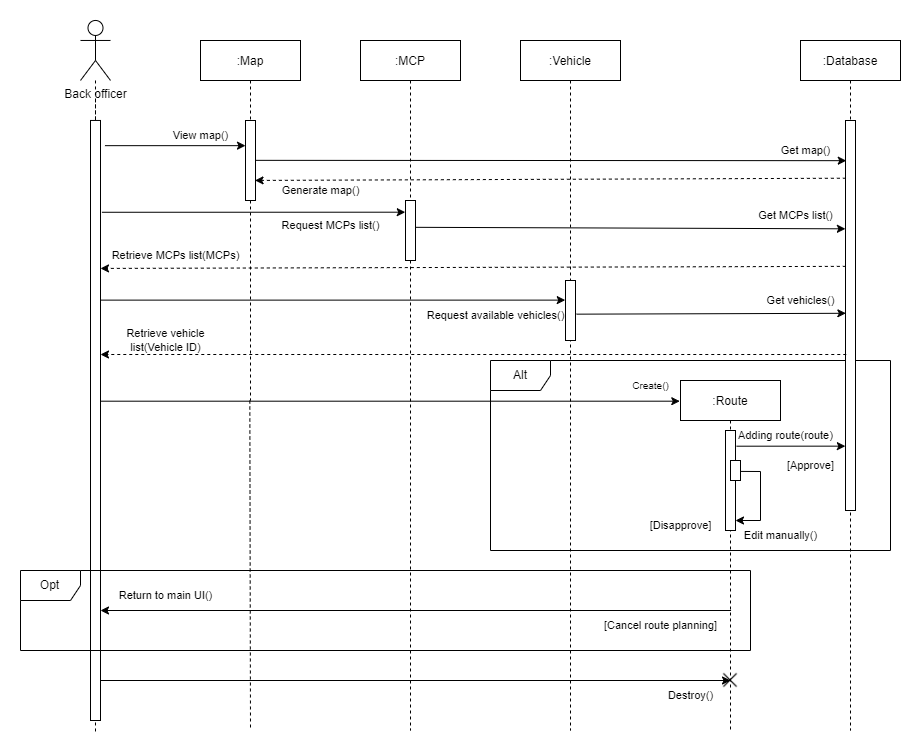

The diagram above was exported from draw.io. Its source (the exported page's mxGraphModel, read from the mxfile embedded in the PNG):
<mxGraphModel dx="2071" dy="644" grid="1" gridSize="10" guides="1" tooltips="1" connect="1" arrows="1" fold="1" page="1" pageScale="1" pageWidth="850" pageHeight="1100" math="0" shadow="0">
  <root>
    <mxCell id="0" />
    <mxCell id="1" parent="0" />
    <mxCell id="PVpbV34L1g9epFbXZTvK-5" value="" style="edgeStyle=orthogonalEdgeStyle;rounded=0;orthogonalLoop=1;jettySize=auto;html=1;dashed=1;endArrow=none;endFill=0;" parent="1" source="PVpbV34L1g9epFbXZTvK-1" edge="1">
      <mxGeometry relative="1" as="geometry">
        <mxPoint x="55" y="731.5384615384615" as="targetPoint" />
        <mxPoint x="55" y="79.96" as="sourcePoint" />
      </mxGeometry>
    </mxCell>
    <mxCell id="MTdvu23XdHsHW3Yns800-18" value="Alt" style="shape=umlFrame;whiteSpace=wrap;html=1;" parent="1" vertex="1">
      <mxGeometry x="450" y="360" width="400" height="190" as="geometry" />
    </mxCell>
    <mxCell id="PVpbV34L1g9epFbXZTvK-2" style="edgeStyle=orthogonalEdgeStyle;rounded=0;orthogonalLoop=1;jettySize=auto;html=1;dashed=1;endArrow=none;endFill=0;startArrow=none;" parent="1" source="PVpbV34L1g9epFbXZTvK-4" edge="1">
      <mxGeometry relative="1" as="geometry">
        <mxPoint x="55" y="399.96" as="targetPoint" />
      </mxGeometry>
    </mxCell>
    <mxCell id="PVpbV34L1g9epFbXZTvK-1" value="Back officer" style="shape=umlActor;verticalLabelPosition=bottom;verticalAlign=top;html=1;outlineConnect=0;" parent="1" vertex="1">
      <mxGeometry x="40" y="19.96" width="30" height="60" as="geometry" />
    </mxCell>
    <mxCell id="PVpbV34L1g9epFbXZTvK-40" style="edgeStyle=orthogonalEdgeStyle;rounded=0;orthogonalLoop=1;jettySize=auto;html=1;dashed=1;fontSize=10;endArrow=none;endFill=0;" parent="1" source="PVpbV34L1g9epFbXZTvK-4" edge="1">
      <mxGeometry relative="1" as="geometry">
        <mxPoint x="55" y="520" as="targetPoint" />
        <Array as="points">
          <mxPoint x="55" y="640" />
          <mxPoint x="55" y="640" />
        </Array>
      </mxGeometry>
    </mxCell>
    <mxCell id="PVpbV34L1g9epFbXZTvK-4" value="" style="points=[];perimeter=orthogonalPerimeter;rounded=0;shadow=0;strokeWidth=1;" parent="1" vertex="1">
      <mxGeometry x="50" y="119.96" width="10" height="600.04" as="geometry" />
    </mxCell>
    <mxCell id="PVpbV34L1g9epFbXZTvK-6" value=":MCP" style="shape=umlLifeline;perimeter=lifelinePerimeter;container=1;collapsible=0;recursiveResize=0;rounded=0;shadow=0;strokeWidth=1;" parent="1" vertex="1">
      <mxGeometry x="320" y="40" width="100" height="690" as="geometry" />
    </mxCell>
    <mxCell id="PVpbV34L1g9epFbXZTvK-7" value="" style="points=[];perimeter=orthogonalPerimeter;rounded=0;shadow=0;strokeWidth=1;" parent="PVpbV34L1g9epFbXZTvK-6" vertex="1">
      <mxGeometry x="45" y="160" width="10" height="60" as="geometry" />
    </mxCell>
    <mxCell id="PVpbV34L1g9epFbXZTvK-44" style="edgeStyle=orthogonalEdgeStyle;rounded=0;orthogonalLoop=1;jettySize=auto;html=1;dashed=1;fontSize=10;endArrow=none;endFill=0;" parent="1" source="PVpbV34L1g9epFbXZTvK-8" edge="1">
      <mxGeometry relative="1" as="geometry">
        <mxPoint x="210" y="730" as="targetPoint" />
      </mxGeometry>
    </mxCell>
    <mxCell id="PVpbV34L1g9epFbXZTvK-8" value=":Map" style="shape=umlLifeline;perimeter=lifelinePerimeter;container=1;collapsible=0;recursiveResize=0;rounded=0;shadow=0;strokeWidth=1;" parent="1" vertex="1">
      <mxGeometry x="160" y="40" width="100" height="360" as="geometry" />
    </mxCell>
    <mxCell id="PVpbV34L1g9epFbXZTvK-9" value="" style="points=[];perimeter=orthogonalPerimeter;rounded=0;shadow=0;strokeWidth=1;" parent="PVpbV34L1g9epFbXZTvK-8" vertex="1">
      <mxGeometry x="45" y="80" width="10" height="80" as="geometry" />
    </mxCell>
    <mxCell id="PVpbV34L1g9epFbXZTvK-10" value=":Vehicle" style="shape=umlLifeline;perimeter=lifelinePerimeter;container=1;collapsible=0;recursiveResize=0;rounded=0;shadow=0;strokeWidth=1;" parent="1" vertex="1">
      <mxGeometry x="480" y="40" width="100" height="690" as="geometry" />
    </mxCell>
    <mxCell id="PVpbV34L1g9epFbXZTvK-11" value="" style="points=[];perimeter=orthogonalPerimeter;rounded=0;shadow=0;strokeWidth=1;" parent="PVpbV34L1g9epFbXZTvK-10" vertex="1">
      <mxGeometry x="45" y="240" width="10" height="60" as="geometry" />
    </mxCell>
    <mxCell id="PVpbV34L1g9epFbXZTvK-14" value=":Database" style="shape=umlLifeline;perimeter=lifelinePerimeter;container=1;collapsible=0;recursiveResize=0;rounded=0;shadow=0;strokeWidth=1;" parent="1" vertex="1">
      <mxGeometry x="760" y="40" width="100" height="690" as="geometry" />
    </mxCell>
    <mxCell id="PVpbV34L1g9epFbXZTvK-15" value="" style="points=[];perimeter=orthogonalPerimeter;rounded=0;shadow=0;strokeWidth=1;" parent="PVpbV34L1g9epFbXZTvK-14" vertex="1">
      <mxGeometry x="45" y="80" width="10" height="390" as="geometry" />
    </mxCell>
    <mxCell id="PVpbV34L1g9epFbXZTvK-37" value="Get vehicles()" style="text;html=1;align=center;verticalAlign=middle;resizable=0;points=[];autosize=1;strokeColor=none;fillColor=none;fontSize=11;" parent="PVpbV34L1g9epFbXZTvK-14" vertex="1">
      <mxGeometry x="-45" y="244.98000000000002" width="90" height="30" as="geometry" />
    </mxCell>
    <mxCell id="PVpbV34L1g9epFbXZTvK-30" value="&lt;font style=&quot;font-size: 11px;&quot;&gt;Get MCPs list()&lt;/font&gt;" style="text;html=1;align=center;verticalAlign=middle;resizable=0;points=[];autosize=1;strokeColor=none;fillColor=none;fontSize=11;" parent="PVpbV34L1g9epFbXZTvK-14" vertex="1">
      <mxGeometry x="-55" y="160" width="100" height="30" as="geometry" />
    </mxCell>
    <mxCell id="PVpbV34L1g9epFbXZTvK-53" value="Adding route(route)" style="text;html=1;align=center;verticalAlign=middle;resizable=0;points=[];autosize=1;strokeColor=none;fillColor=none;fontSize=11;" parent="PVpbV34L1g9epFbXZTvK-14" vertex="1">
      <mxGeometry x="-75" y="380" width="120" height="30" as="geometry" />
    </mxCell>
    <mxCell id="MTdvu23XdHsHW3Yns800-9" value="[Approve]" style="text;html=1;align=center;verticalAlign=middle;resizable=0;points=[];autosize=1;strokeColor=none;fillColor=none;fontSize=11;" parent="PVpbV34L1g9epFbXZTvK-14" vertex="1">
      <mxGeometry x="-25" y="410" width="70" height="30" as="geometry" />
    </mxCell>
    <mxCell id="PVpbV34L1g9epFbXZTvK-16" value=":Route" style="shape=umlLifeline;perimeter=lifelinePerimeter;container=1;collapsible=0;recursiveResize=0;rounded=0;shadow=0;strokeWidth=1;" parent="1" vertex="1">
      <mxGeometry x="640" y="380" width="100" height="350" as="geometry" />
    </mxCell>
    <mxCell id="PVpbV34L1g9epFbXZTvK-47" value="" style="points=[];perimeter=orthogonalPerimeter;rounded=0;shadow=0;strokeWidth=1;" parent="PVpbV34L1g9epFbXZTvK-16" vertex="1">
      <mxGeometry x="45" y="50" width="10" height="100" as="geometry" />
    </mxCell>
    <mxCell id="PVpbV34L1g9epFbXZTvK-50" value="" style="shape=image;html=1;verticalAlign=top;verticalLabelPosition=bottom;labelBackgroundColor=#ffffff;imageAspect=0;aspect=fixed;image=https://cdn4.iconfinder.com/data/icons/basic-user-interface-2/512/User_Interface-02-128.png;fontSize=11;" parent="PVpbV34L1g9epFbXZTvK-16" vertex="1">
      <mxGeometry x="20" y="270" width="60" height="60" as="geometry" />
    </mxCell>
    <mxCell id="MTdvu23XdHsHW3Yns800-1" value="" style="points=[];perimeter=orthogonalPerimeter;rounded=0;shadow=0;strokeWidth=1;" parent="PVpbV34L1g9epFbXZTvK-16" vertex="1">
      <mxGeometry x="50" y="80" width="10" height="20" as="geometry" />
    </mxCell>
    <mxCell id="MTdvu23XdHsHW3Yns800-10" value="[Disapprove]" style="text;html=1;align=center;verticalAlign=middle;resizable=0;points=[];autosize=1;strokeColor=none;fillColor=none;fontSize=11;" parent="PVpbV34L1g9epFbXZTvK-16" vertex="1">
      <mxGeometry x="-45" y="130" width="90" height="30" as="geometry" />
    </mxCell>
    <mxCell id="PVpbV34L1g9epFbXZTvK-52" value="Destroy()" style="text;html=1;align=center;verticalAlign=middle;resizable=0;points=[];autosize=1;strokeColor=none;fillColor=none;fontSize=11;" parent="PVpbV34L1g9epFbXZTvK-16" vertex="1">
      <mxGeometry x="-25" y="300" width="70" height="30" as="geometry" />
    </mxCell>
    <mxCell id="PVpbV34L1g9epFbXZTvK-18" value="" style="endArrow=classic;html=1;rounded=0;exitX=1.446;exitY=0.042;exitDx=0;exitDy=0;exitPerimeter=0;" parent="1" source="PVpbV34L1g9epFbXZTvK-4" target="PVpbV34L1g9epFbXZTvK-9" edge="1">
      <mxGeometry width="50" height="50" relative="1" as="geometry">
        <mxPoint x="550" y="360" as="sourcePoint" />
        <mxPoint x="600" y="310" as="targetPoint" />
      </mxGeometry>
    </mxCell>
    <mxCell id="PVpbV34L1g9epFbXZTvK-19" value="View map()" style="text;html=1;align=center;verticalAlign=middle;resizable=0;points=[];autosize=1;strokeColor=none;fillColor=none;fontSize=11;" parent="1" vertex="1">
      <mxGeometry x="120" y="119.96" width="80" height="30" as="geometry" />
    </mxCell>
    <mxCell id="PVpbV34L1g9epFbXZTvK-20" value="" style="endArrow=classic;html=1;rounded=0;entryX=0.078;entryY=0.103;entryDx=0;entryDy=0;entryPerimeter=0;exitX=1.051;exitY=0.498;exitDx=0;exitDy=0;exitPerimeter=0;" parent="1" source="PVpbV34L1g9epFbXZTvK-9" target="PVpbV34L1g9epFbXZTvK-15" edge="1">
      <mxGeometry width="50" height="50" relative="1" as="geometry">
        <mxPoint x="220" y="160" as="sourcePoint" />
        <mxPoint x="540" y="260" as="targetPoint" />
      </mxGeometry>
    </mxCell>
    <mxCell id="PVpbV34L1g9epFbXZTvK-21" value="&lt;font style=&quot;font-size: 11px;&quot;&gt;Get map()&lt;/font&gt;" style="text;html=1;align=center;verticalAlign=middle;resizable=0;points=[];autosize=1;strokeColor=none;fillColor=none;fontSize=11;" parent="1" vertex="1">
      <mxGeometry x="730" y="135" width="70" height="30" as="geometry" />
    </mxCell>
    <mxCell id="PVpbV34L1g9epFbXZTvK-22" value="" style="endArrow=classic;html=1;rounded=0;dashed=1;entryX=0.954;entryY=0.749;entryDx=0;entryDy=0;entryPerimeter=0;exitX=0.037;exitY=0.148;exitDx=0;exitDy=0;exitPerimeter=0;" parent="1" source="PVpbV34L1g9epFbXZTvK-15" target="PVpbV34L1g9epFbXZTvK-9" edge="1">
      <mxGeometry width="50" height="50" relative="1" as="geometry">
        <mxPoint x="800" y="180" as="sourcePoint" />
        <mxPoint x="470" y="160" as="targetPoint" />
      </mxGeometry>
    </mxCell>
    <mxCell id="PVpbV34L1g9epFbXZTvK-23" value="&lt;font style=&quot;font-size: 11px;&quot;&gt;Generate map()&lt;/font&gt;" style="text;html=1;align=center;verticalAlign=middle;resizable=0;points=[];autosize=1;strokeColor=none;fillColor=none;fontSize=11;" parent="1" vertex="1">
      <mxGeometry x="230" y="175" width="100" height="30" as="geometry" />
    </mxCell>
    <mxCell id="PVpbV34L1g9epFbXZTvK-25" value="" style="endArrow=classic;html=1;rounded=0;entryX=-0.024;entryY=0.195;entryDx=0;entryDy=0;entryPerimeter=0;exitX=1.138;exitY=0.153;exitDx=0;exitDy=0;exitPerimeter=0;" parent="1" source="PVpbV34L1g9epFbXZTvK-4" target="PVpbV34L1g9epFbXZTvK-7" edge="1">
      <mxGeometry width="50" height="50" relative="1" as="geometry">
        <mxPoint x="60" y="210" as="sourcePoint" />
        <mxPoint x="440" y="220" as="targetPoint" />
      </mxGeometry>
    </mxCell>
    <mxCell id="PVpbV34L1g9epFbXZTvK-26" value="&lt;font style=&quot;font-size: 11px;&quot;&gt;Request MCPs list()&lt;/font&gt;" style="text;html=1;align=center;verticalAlign=middle;resizable=0;points=[];autosize=1;strokeColor=none;fillColor=none;fontSize=11;" parent="1" vertex="1">
      <mxGeometry x="230" y="210" width="120" height="30" as="geometry" />
    </mxCell>
    <mxCell id="PVpbV34L1g9epFbXZTvK-27" value="" style="endArrow=classic;html=1;rounded=0;exitX=0.968;exitY=0.447;exitDx=0;exitDy=0;exitPerimeter=0;entryX=0.999;entryY=0.944;entryDx=0;entryDy=0;entryPerimeter=0;" parent="1" source="PVpbV34L1g9epFbXZTvK-7" target="PVpbV34L1g9epFbXZTvK-30" edge="1">
      <mxGeometry width="50" height="50" relative="1" as="geometry">
        <mxPoint x="480" y="310" as="sourcePoint" />
        <mxPoint x="530" y="260" as="targetPoint" />
      </mxGeometry>
    </mxCell>
    <mxCell id="PVpbV34L1g9epFbXZTvK-28" value="" style="endArrow=classic;html=1;rounded=0;exitX=0.033;exitY=0.374;exitDx=0;exitDy=0;exitPerimeter=0;entryX=0;entryY=0.931;entryDx=0;entryDy=0;entryPerimeter=0;dashed=1;" parent="1" source="PVpbV34L1g9epFbXZTvK-15" target="PVpbV34L1g9epFbXZTvK-31" edge="1">
      <mxGeometry width="50" height="50" relative="1" as="geometry">
        <mxPoint x="380" y="310" as="sourcePoint" />
        <mxPoint x="430" y="260" as="targetPoint" />
      </mxGeometry>
    </mxCell>
    <mxCell id="PVpbV34L1g9epFbXZTvK-31" value="&lt;font style=&quot;font-size: 11px;&quot;&gt;Retrieve MCPs list(MCPs)&lt;/font&gt;" style="text;html=1;align=center;verticalAlign=middle;resizable=0;points=[];autosize=1;strokeColor=none;fillColor=none;fontSize=11;" parent="1" vertex="1">
      <mxGeometry x="60" y="240" width="150" height="30" as="geometry" />
    </mxCell>
    <mxCell id="PVpbV34L1g9epFbXZTvK-34" value="" style="endArrow=classic;html=1;rounded=0;entryX=-0.026;entryY=0.327;entryDx=0;entryDy=0;entryPerimeter=0;" parent="1" source="PVpbV34L1g9epFbXZTvK-4" target="PVpbV34L1g9epFbXZTvK-11" edge="1">
      <mxGeometry width="50" height="50" relative="1" as="geometry">
        <mxPoint x="460" y="330" as="sourcePoint" />
        <mxPoint x="510" y="280" as="targetPoint" />
      </mxGeometry>
    </mxCell>
    <mxCell id="PVpbV34L1g9epFbXZTvK-35" value="&lt;font style=&quot;font-size: 11px;&quot;&gt;Request available vehicles()&lt;/font&gt;" style="text;html=1;align=center;verticalAlign=middle;resizable=0;points=[];autosize=1;strokeColor=none;fillColor=none;fontSize=11;" parent="1" vertex="1">
      <mxGeometry x="375" y="300" width="160" height="30" as="geometry" />
    </mxCell>
    <mxCell id="PVpbV34L1g9epFbXZTvK-36" value="" style="endArrow=classic;html=1;rounded=0;fontSize=10;exitX=1.09;exitY=0.561;exitDx=0;exitDy=0;exitPerimeter=0;entryX=1.004;entryY=0.927;entryDx=0;entryDy=0;entryPerimeter=0;" parent="1" source="PVpbV34L1g9epFbXZTvK-11" target="PVpbV34L1g9epFbXZTvK-37" edge="1">
      <mxGeometry width="50" height="50" relative="1" as="geometry">
        <mxPoint x="480" y="240" as="sourcePoint" />
        <mxPoint x="530" y="190" as="targetPoint" />
      </mxGeometry>
    </mxCell>
    <mxCell id="PVpbV34L1g9epFbXZTvK-38" value="" style="endArrow=classic;html=1;rounded=0;fontSize=10;exitX=0.078;exitY=0.6;exitDx=0;exitDy=0;exitPerimeter=0;dashed=1;" parent="1" source="PVpbV34L1g9epFbXZTvK-15" target="PVpbV34L1g9epFbXZTvK-4" edge="1">
      <mxGeometry width="50" height="50" relative="1" as="geometry">
        <mxPoint x="380" y="300" as="sourcePoint" />
        <mxPoint x="430" y="250" as="targetPoint" />
      </mxGeometry>
    </mxCell>
    <mxCell id="PVpbV34L1g9epFbXZTvK-45" value="" style="endArrow=classic;html=1;rounded=0;fontSize=10;entryX=0.988;entryY=1.023;entryDx=0;entryDy=0;entryPerimeter=0;" parent="1" source="PVpbV34L1g9epFbXZTvK-4" target="PVpbV34L1g9epFbXZTvK-46" edge="1">
      <mxGeometry width="50" height="50" relative="1" as="geometry">
        <mxPoint x="420" y="430" as="sourcePoint" />
        <mxPoint x="470" y="380" as="targetPoint" />
      </mxGeometry>
    </mxCell>
    <mxCell id="PVpbV34L1g9epFbXZTvK-46" value="Create()" style="text;html=1;align=center;verticalAlign=middle;resizable=0;points=[];autosize=1;strokeColor=none;fillColor=none;fontSize=10;" parent="1" vertex="1">
      <mxGeometry x="580" y="370" width="60" height="30" as="geometry" />
    </mxCell>
    <mxCell id="PVpbV34L1g9epFbXZTvK-48" value="" style="endArrow=classic;html=1;rounded=0;fontSize=11;exitX=1.091;exitY=0.157;exitDx=0;exitDy=0;exitPerimeter=0;entryX=-0.014;entryY=0.835;entryDx=0;entryDy=0;entryPerimeter=0;" parent="1" source="PVpbV34L1g9epFbXZTvK-47" target="PVpbV34L1g9epFbXZTvK-15" edge="1">
      <mxGeometry width="50" height="50" relative="1" as="geometry">
        <mxPoint x="700" y="440" as="sourcePoint" />
        <mxPoint x="800" y="446" as="targetPoint" />
      </mxGeometry>
    </mxCell>
    <mxCell id="PVpbV34L1g9epFbXZTvK-49" value="" style="endArrow=classic;html=1;rounded=0;fontSize=11;entryX=0.5;entryY=0.5;entryDx=0;entryDy=0;entryPerimeter=0;" parent="1" target="PVpbV34L1g9epFbXZTvK-50" edge="1">
      <mxGeometry width="50" height="50" relative="1" as="geometry">
        <mxPoint x="60" y="680" as="sourcePoint" />
        <mxPoint x="690" y="500" as="targetPoint" />
      </mxGeometry>
    </mxCell>
    <mxCell id="MTdvu23XdHsHW3Yns800-8" value="Edit manually()" style="text;html=1;align=center;verticalAlign=middle;resizable=0;points=[];autosize=1;strokeColor=none;fillColor=none;fontSize=11;" parent="1" vertex="1">
      <mxGeometry x="690" y="520" width="100" height="30" as="geometry" />
    </mxCell>
    <mxCell id="MTdvu23XdHsHW3Yns800-4" value="" style="endArrow=classic;html=1;rounded=0;exitX=1.019;exitY=0.546;exitDx=0;exitDy=0;exitPerimeter=0;" parent="1" source="MTdvu23XdHsHW3Yns800-1" edge="1">
      <mxGeometry width="50" height="50" relative="1" as="geometry">
        <mxPoint x="650" y="550" as="sourcePoint" />
        <mxPoint x="695" y="520" as="targetPoint" />
        <Array as="points">
          <mxPoint x="720" y="471" />
          <mxPoint x="720" y="520" />
        </Array>
      </mxGeometry>
    </mxCell>
    <mxCell id="MTdvu23XdHsHW3Yns800-19" value="Opt" style="shape=umlFrame;whiteSpace=wrap;html=1;" parent="1" vertex="1">
      <mxGeometry x="-20" y="570" width="730" height="80" as="geometry" />
    </mxCell>
    <mxCell id="MTdvu23XdHsHW3Yns800-20" value="" style="endArrow=classic;html=1;rounded=0;exitX=1.004;exitY=0;exitDx=0;exitDy=0;exitPerimeter=0;" parent="1" source="MTdvu23XdHsHW3Yns800-21" edge="1">
      <mxGeometry width="50" height="50" relative="1" as="geometry">
        <mxPoint x="520" y="540" as="sourcePoint" />
        <mxPoint x="60" y="610" as="targetPoint" />
      </mxGeometry>
    </mxCell>
    <mxCell id="MTdvu23XdHsHW3Yns800-21" value="[Cancel route planning]" style="text;html=1;align=center;verticalAlign=middle;resizable=0;points=[];autosize=1;strokeColor=none;fillColor=none;fontSize=11;" parent="1" vertex="1">
      <mxGeometry x="550" y="610" width="140" height="30" as="geometry" />
    </mxCell>
    <mxCell id="MTdvu23XdHsHW3Yns800-22" value="Return to main UI()" style="text;html=1;align=center;verticalAlign=middle;resizable=0;points=[];autosize=1;strokeColor=none;fillColor=none;fontSize=11;" parent="1" vertex="1">
      <mxGeometry x="65" y="580" width="120" height="30" as="geometry" />
    </mxCell>
    <mxCell id="PVpbV34L1g9epFbXZTvK-39" value="Retrieve vehicle &lt;br style=&quot;font-size: 11px;&quot;&gt;list(Vehicle ID)" style="text;html=1;align=center;verticalAlign=middle;resizable=0;points=[];autosize=1;strokeColor=none;fillColor=none;fontSize=11;" parent="1" vertex="1">
      <mxGeometry x="75" y="320" width="100" height="40" as="geometry" />
    </mxCell>
  </root>
</mxGraphModel>